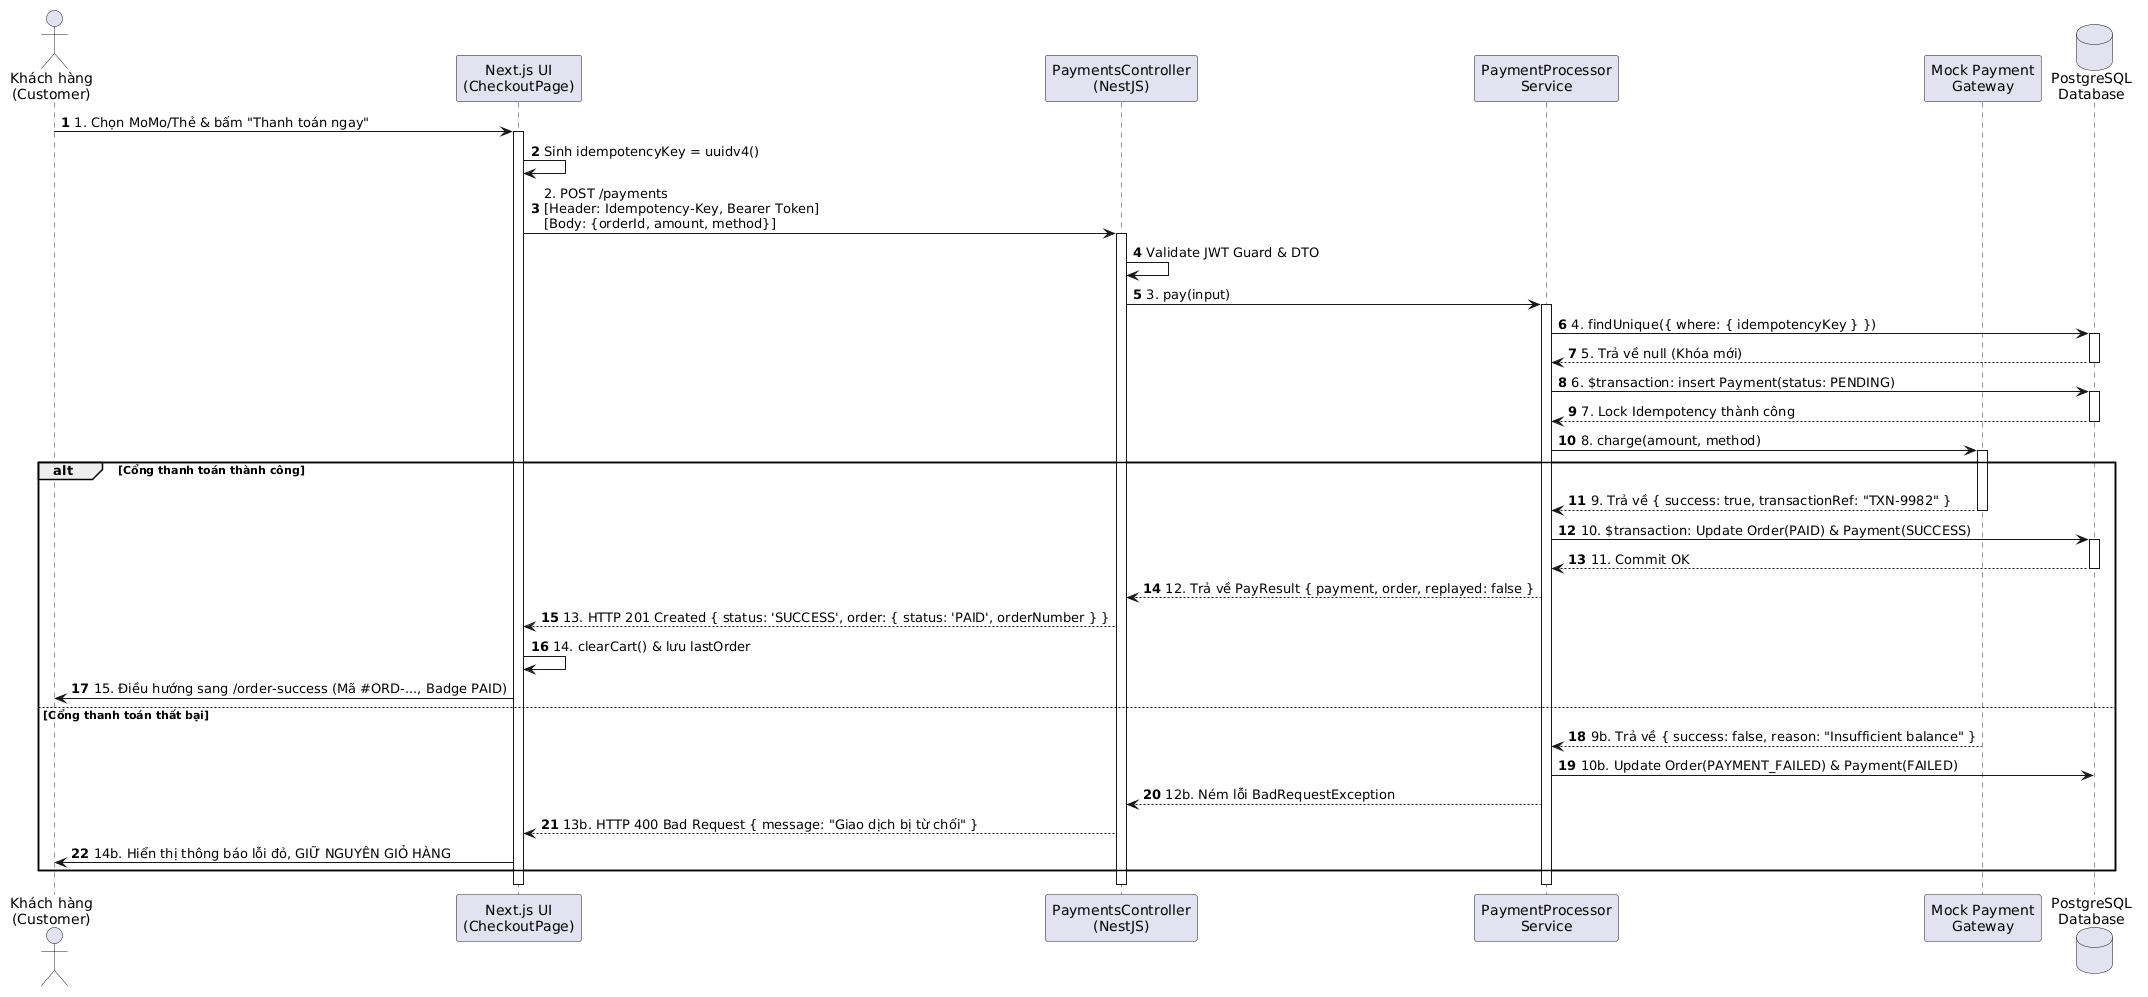

The diagram above was rendered by PlantUML. Its source (embedded in the PNG):
@startuml
autonumber
actor "Khách hàng\n(Customer)" as Customer
participant "Next.js UI\n(CheckoutPage)" as Client
participant "PaymentsController\n(NestJS)" as Controller
participant "PaymentProcessor\nService" as Processor
participant "Mock Payment\nGateway" as Gateway
database "PostgreSQL\nDatabase" as DB

Customer -> Client : 1. Chọn MoMo/Thẻ & bấm "Thanh toán ngay"
activate Client

Client -> Client : Sinh idempotencyKey = uuidv4()
Client -> Controller : 2. POST /payments\n[Header: Idempotency-Key, Bearer Token]\n[Body: {orderId, amount, method}]
activate Controller

Controller -> Controller : Validate JWT Guard & DTO
Controller -> Processor : 3. pay(input)
activate Processor

Processor -> DB : 4. findUnique({ where: { idempotencyKey } })
activate DB
DB --> Processor : 5. Trả về null (Khóa mới)
deactivate DB

Processor -> DB : 6. $transaction: insert Payment(status: PENDING)
activate DB
DB --> Processor : 7. Lock Idempotency thành công
deactivate DB

Processor -> Gateway : 8. charge(amount, method)
activate Gateway

alt Cổng thanh toán thành công
  Gateway --> Processor : 9. Trả về { success: true, transactionRef: "TXN-9982" }
  deactivate Gateway
  Processor -> DB : 10. $transaction: Update Order(PAID) & Payment(SUCCESS)
  activate DB
  DB --> Processor : 11. Commit OK
  deactivate DB
  Processor --> Controller : 12. Trả về PayResult { payment, order, replayed: false }
  Controller --> Client : 13. HTTP 201 Created { status: 'SUCCESS', order: { status: 'PAID', orderNumber } }
  Client -> Client : 14. clearCart() & lưu lastOrder
  Client -> Customer : 15. Điều hướng sang /order-success (Mã #ORD-..., Badge PAID)
else Cổng thanh toán thất bại
  Gateway --> Processor : 9b. Trả về { success: false, reason: "Insufficient balance" }
  Processor -> DB : 10b. Update Order(PAYMENT_FAILED) & Payment(FAILED)
  Processor --> Controller : 12b. Ném lỗi BadRequestException
  Controller --> Client : 13b. HTTP 400 Bad Request { message: "Giao dịch bị từ chối" }
  Client -> Customer : 14b. Hiển thị thông báo lỗi đỏ, GIỮ NGUYÊN GIỎ HÀNG
end

deactivate Processor
deactivate Controller
deactivate Client
@enduml